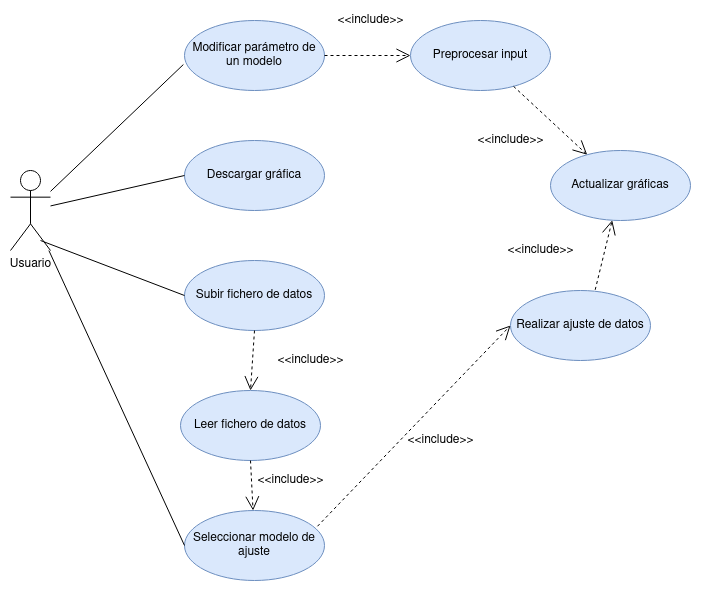

The diagram above was exported from draw.io. Its source (the exported page's mxGraphModel, read from the mxfile embedded in the PNG):
<mxGraphModel dx="960" dy="566" grid="1" gridSize="10" guides="1" tooltips="1" connect="1" arrows="1" fold="1" page="1" pageScale="1" pageWidth="827" pageHeight="1169" math="0" shadow="0">
  <root>
    <mxCell id="0" />
    <mxCell id="1" parent="0" />
    <mxCell id="_PN_lFWhc0_E91cx5OXo-1" value="Usuario" style="shape=umlActor;verticalLabelPosition=bottom;verticalAlign=top;html=1;" vertex="1" parent="1">
      <mxGeometry x="100" y="410" width="40" height="80" as="geometry" />
    </mxCell>
    <mxCell id="_PN_lFWhc0_E91cx5OXo-2" value="Modificar parámetro de un modelo" style="ellipse;whiteSpace=wrap;html=1;fillColor=#dae8fc;strokeColor=#6c8ebf;" vertex="1" parent="1">
      <mxGeometry x="274" y="260" width="140" height="70" as="geometry" />
    </mxCell>
    <mxCell id="_PN_lFWhc0_E91cx5OXo-3" value="Preprocesar input" style="ellipse;whiteSpace=wrap;html=1;fillColor=#dae8fc;strokeColor=#6c8ebf;" vertex="1" parent="1">
      <mxGeometry x="500" y="260" width="140" height="70" as="geometry" />
    </mxCell>
    <mxCell id="_PN_lFWhc0_E91cx5OXo-4" value="Subir fichero de datos" style="ellipse;whiteSpace=wrap;html=1;fillColor=#dae8fc;strokeColor=#6c8ebf;" vertex="1" parent="1">
      <mxGeometry x="274" y="500" width="140" height="70" as="geometry" />
    </mxCell>
    <mxCell id="_PN_lFWhc0_E91cx5OXo-5" value="Leer fichero de datos" style="ellipse;whiteSpace=wrap;html=1;fillColor=#dae8fc;strokeColor=#6c8ebf;" vertex="1" parent="1">
      <mxGeometry x="270" y="630" width="140" height="70" as="geometry" />
    </mxCell>
    <mxCell id="_PN_lFWhc0_E91cx5OXo-6" value="Actualizar gráficas" style="ellipse;whiteSpace=wrap;html=1;fillColor=#dae8fc;strokeColor=#6c8ebf;" vertex="1" parent="1">
      <mxGeometry x="640" y="390" width="140" height="70" as="geometry" />
    </mxCell>
    <mxCell id="_PN_lFWhc0_E91cx5OXo-7" value="Seleccionar modelo de ajuste" style="ellipse;whiteSpace=wrap;html=1;fillColor=#dae8fc;strokeColor=#6c8ebf;" vertex="1" parent="1">
      <mxGeometry x="274" y="750" width="140" height="70" as="geometry" />
    </mxCell>
    <mxCell id="_PN_lFWhc0_E91cx5OXo-8" value="Realizar ajuste de datos" style="ellipse;whiteSpace=wrap;html=1;fillColor=#dae8fc;strokeColor=#6c8ebf;" vertex="1" parent="1">
      <mxGeometry x="600" y="530" width="140" height="70" as="geometry" />
    </mxCell>
    <mxCell id="_PN_lFWhc0_E91cx5OXo-9" value="Descargar gráfica" style="ellipse;whiteSpace=wrap;html=1;fillColor=#dae8fc;strokeColor=#6c8ebf;" vertex="1" parent="1">
      <mxGeometry x="274" y="380" width="140" height="70" as="geometry" />
    </mxCell>
    <mxCell id="_PN_lFWhc0_E91cx5OXo-10" value="" style="endArrow=none;endFill=0;endSize=12;html=1;rounded=0;entryX=-0.008;entryY=0.629;entryDx=0;entryDy=0;entryPerimeter=0;" edge="1" parent="1" source="_PN_lFWhc0_E91cx5OXo-1" target="_PN_lFWhc0_E91cx5OXo-2">
      <mxGeometry width="160" relative="1" as="geometry">
        <mxPoint x="350" y="520" as="sourcePoint" />
        <mxPoint x="510" y="520" as="targetPoint" />
      </mxGeometry>
    </mxCell>
    <mxCell id="_PN_lFWhc0_E91cx5OXo-11" value="" style="endArrow=none;endFill=0;endSize=12;html=1;rounded=0;entryX=0;entryY=0.5;entryDx=0;entryDy=0;" edge="1" parent="1" source="_PN_lFWhc0_E91cx5OXo-1" target="_PN_lFWhc0_E91cx5OXo-9">
      <mxGeometry width="160" relative="1" as="geometry">
        <mxPoint x="150" y="442.88393756294056" as="sourcePoint" />
        <mxPoint x="288.8800000000001" y="324.03" as="targetPoint" />
      </mxGeometry>
    </mxCell>
    <mxCell id="_PN_lFWhc0_E91cx5OXo-12" value="" style="endArrow=none;endFill=0;endSize=12;html=1;rounded=0;entryX=0;entryY=0.5;entryDx=0;entryDy=0;exitX=0.75;exitY=0.875;exitDx=0;exitDy=0;exitPerimeter=0;" edge="1" parent="1" source="_PN_lFWhc0_E91cx5OXo-1" target="_PN_lFWhc0_E91cx5OXo-4">
      <mxGeometry width="160" relative="1" as="geometry">
        <mxPoint x="160" y="452.88393756294056" as="sourcePoint" />
        <mxPoint x="298.8800000000001" y="334.03" as="targetPoint" />
      </mxGeometry>
    </mxCell>
    <mxCell id="_PN_lFWhc0_E91cx5OXo-13" value="" style="endArrow=open;endFill=1;endSize=12;html=1;rounded=0;entryX=0;entryY=0.5;entryDx=0;entryDy=0;exitX=1;exitY=0.5;exitDx=0;exitDy=0;dashed=1;" edge="1" parent="1" source="_PN_lFWhc0_E91cx5OXo-2" target="_PN_lFWhc0_E91cx5OXo-3">
      <mxGeometry width="160" relative="1" as="geometry">
        <mxPoint x="350" y="560" as="sourcePoint" />
        <mxPoint x="510" y="560" as="targetPoint" />
      </mxGeometry>
    </mxCell>
    <mxCell id="_PN_lFWhc0_E91cx5OXo-14" value="" style="endArrow=open;endFill=1;endSize=12;html=1;rounded=0;dashed=1;" edge="1" parent="1" source="_PN_lFWhc0_E91cx5OXo-3" target="_PN_lFWhc0_E91cx5OXo-6">
      <mxGeometry width="160" relative="1" as="geometry">
        <mxPoint x="423.9999999999998" y="305" as="sourcePoint" />
        <mxPoint x="510" y="305" as="targetPoint" />
      </mxGeometry>
    </mxCell>
    <mxCell id="_PN_lFWhc0_E91cx5OXo-15" value="" style="endArrow=open;endFill=1;endSize=12;html=1;rounded=0;entryX=0;entryY=0.5;entryDx=0;entryDy=0;exitX=0.95;exitY=0.225;exitDx=0;exitDy=0;dashed=1;exitPerimeter=0;" edge="1" parent="1" source="_PN_lFWhc0_E91cx5OXo-7" target="_PN_lFWhc0_E91cx5OXo-8">
      <mxGeometry width="160" relative="1" as="geometry">
        <mxPoint x="433.9999999999998" y="315" as="sourcePoint" />
        <mxPoint x="520" y="315" as="targetPoint" />
      </mxGeometry>
    </mxCell>
    <mxCell id="_PN_lFWhc0_E91cx5OXo-16" value="" style="endArrow=open;endFill=1;endSize=12;html=1;rounded=0;exitX=0.605;exitY=-0.01;exitDx=0;exitDy=0;dashed=1;exitPerimeter=0;" edge="1" parent="1" source="_PN_lFWhc0_E91cx5OXo-8" target="_PN_lFWhc0_E91cx5OXo-6">
      <mxGeometry width="160" relative="1" as="geometry">
        <mxPoint x="581.78" y="648.74" as="sourcePoint" />
        <mxPoint x="610" y="575" as="targetPoint" />
      </mxGeometry>
    </mxCell>
    <mxCell id="_PN_lFWhc0_E91cx5OXo-17" value="" style="endArrow=open;endFill=1;endSize=12;html=1;rounded=0;exitX=0.5;exitY=1;exitDx=0;exitDy=0;dashed=1;" edge="1" parent="1" source="_PN_lFWhc0_E91cx5OXo-5" target="_PN_lFWhc0_E91cx5OXo-7">
      <mxGeometry width="160" relative="1" as="geometry">
        <mxPoint x="591.78" y="658.74" as="sourcePoint" />
        <mxPoint x="460" y="680" as="targetPoint" />
      </mxGeometry>
    </mxCell>
    <mxCell id="_PN_lFWhc0_E91cx5OXo-18" value="" style="endArrow=open;endFill=1;endSize=12;html=1;rounded=0;entryX=0.5;entryY=0;entryDx=0;entryDy=0;exitX=0.5;exitY=1;exitDx=0;exitDy=0;dashed=1;" edge="1" parent="1" source="_PN_lFWhc0_E91cx5OXo-4" target="_PN_lFWhc0_E91cx5OXo-5">
      <mxGeometry width="160" relative="1" as="geometry">
        <mxPoint x="601.78" y="668.74" as="sourcePoint" />
        <mxPoint x="630" y="595" as="targetPoint" />
      </mxGeometry>
    </mxCell>
    <mxCell id="_PN_lFWhc0_E91cx5OXo-19" value="&amp;lt;&amp;lt;include&amp;gt;&amp;gt;" style="text;html=1;align=center;verticalAlign=middle;resizable=0;points=[];autosize=1;strokeColor=none;fillColor=none;" vertex="1" parent="1">
      <mxGeometry x="420" y="250" width="80" height="20" as="geometry" />
    </mxCell>
    <mxCell id="_PN_lFWhc0_E91cx5OXo-20" value="&amp;lt;&amp;lt;include&amp;gt;&amp;gt;" style="text;html=1;align=center;verticalAlign=middle;resizable=0;points=[];autosize=1;strokeColor=none;fillColor=none;" vertex="1" parent="1">
      <mxGeometry x="560" y="370" width="80" height="20" as="geometry" />
    </mxCell>
    <mxCell id="_PN_lFWhc0_E91cx5OXo-21" value="&amp;lt;&amp;lt;include&amp;gt;&amp;gt;" style="text;html=1;align=center;verticalAlign=middle;resizable=0;points=[];autosize=1;strokeColor=none;fillColor=none;" vertex="1" parent="1">
      <mxGeometry x="590" y="480" width="80" height="20" as="geometry" />
    </mxCell>
    <mxCell id="_PN_lFWhc0_E91cx5OXo-22" value="&amp;lt;&amp;lt;include&amp;gt;&amp;gt;" style="text;html=1;align=center;verticalAlign=middle;resizable=0;points=[];autosize=1;strokeColor=none;fillColor=none;" vertex="1" parent="1">
      <mxGeometry x="490" y="670" width="80" height="20" as="geometry" />
    </mxCell>
    <mxCell id="_PN_lFWhc0_E91cx5OXo-23" value="&amp;lt;&amp;lt;include&amp;gt;&amp;gt;" style="text;html=1;align=center;verticalAlign=middle;resizable=0;points=[];autosize=1;strokeColor=none;fillColor=none;" vertex="1" parent="1">
      <mxGeometry x="340" y="710" width="80" height="20" as="geometry" />
    </mxCell>
    <mxCell id="_PN_lFWhc0_E91cx5OXo-24" value="&amp;lt;&amp;lt;include&amp;gt;&amp;gt;" style="text;html=1;align=center;verticalAlign=middle;resizable=0;points=[];autosize=1;strokeColor=none;fillColor=none;" vertex="1" parent="1">
      <mxGeometry x="360" y="590" width="80" height="20" as="geometry" />
    </mxCell>
    <mxCell id="_PN_lFWhc0_E91cx5OXo-26" value="" style="endArrow=none;endFill=0;endSize=12;html=1;rounded=0;entryX=0;entryY=0.5;entryDx=0;entryDy=0;" edge="1" parent="1" source="_PN_lFWhc0_E91cx5OXo-1" target="_PN_lFWhc0_E91cx5OXo-7">
      <mxGeometry width="160" relative="1" as="geometry">
        <mxPoint x="140" y="490" as="sourcePoint" />
        <mxPoint x="270" y="770" as="targetPoint" />
      </mxGeometry>
    </mxCell>
  </root>
</mxGraphModel>